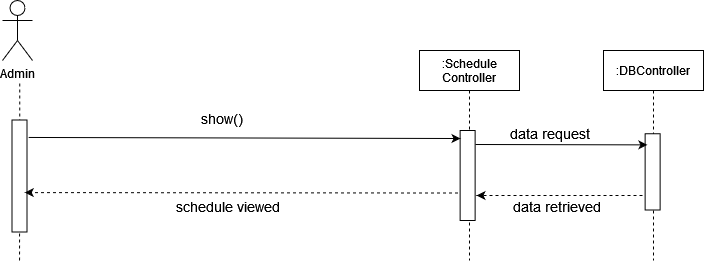

The diagram above was exported from draw.io. Its source (the exported page's mxGraphModel, read from the mxfile embedded in the PNG):
<mxGraphModel dx="723" dy="367" grid="1" gridSize="10" guides="1" tooltips="1" connect="1" arrows="1" fold="1" page="1" pageScale="1" pageWidth="850" pageHeight="1100" math="0" shadow="0">
  <root>
    <mxCell id="0" />
    <mxCell id="1" parent="0" />
    <mxCell id="Td2ku4V8jNkps6xAQcZh-344" value="Admin" style="shape=umlActor;verticalLabelPosition=bottom;verticalAlign=top;html=1;outlineConnect=0;" vertex="1" parent="1">
      <mxGeometry x="119" y="100" width="30" height="60" as="geometry" />
    </mxCell>
    <mxCell id="Td2ku4V8jNkps6xAQcZh-345" value="" style="endArrow=none;dashed=1;html=1;startArrow=none;" edge="1" parent="1">
      <mxGeometry width="50" height="50" relative="1" as="geometry">
        <mxPoint x="136" y="360" as="sourcePoint" />
        <mxPoint x="136.25" y="180" as="targetPoint" />
      </mxGeometry>
    </mxCell>
    <mxCell id="Td2ku4V8jNkps6xAQcZh-346" value=":Schedule&#10;Controller" style="shape=umlLifeline;perimeter=lifelinePerimeter;container=1;collapsible=0;recursiveResize=0;rounded=0;shadow=0;strokeWidth=1;" vertex="1" parent="1">
      <mxGeometry x="536" y="150" width="100" height="210" as="geometry" />
    </mxCell>
    <mxCell id="Td2ku4V8jNkps6xAQcZh-356" value=":DBController" style="shape=umlLifeline;perimeter=lifelinePerimeter;container=1;collapsible=0;recursiveResize=0;rounded=0;shadow=0;strokeWidth=1;" vertex="1" parent="1">
      <mxGeometry x="720" y="150" width="100" height="210" as="geometry" />
    </mxCell>
    <mxCell id="Td2ku4V8jNkps6xAQcZh-361" value="" style="rounded=0;whiteSpace=wrap;html=1;rotation=90;" vertex="1" parent="1">
      <mxGeometry x="539.13" y="267.5" width="90" height="15" as="geometry" />
    </mxCell>
    <mxCell id="Td2ku4V8jNkps6xAQcZh-362" value="" style="rounded=0;whiteSpace=wrap;html=1;rotation=90;" vertex="1" parent="1">
      <mxGeometry x="80" y="268" width="112" height="15" as="geometry" />
    </mxCell>
    <mxCell id="Td2ku4V8jNkps6xAQcZh-363" value="&lt;font style=&quot;font-size: 14px&quot;&gt;&lt;font style=&quot;font-size: 14px&quot;&gt;schedule &lt;/font&gt;viewed&lt;/font&gt;" style="text;html=1;strokeColor=none;fillColor=none;align=center;verticalAlign=middle;whiteSpace=wrap;rounded=0;" vertex="1" parent="1">
      <mxGeometry x="260" y="295.88" width="170" height="20" as="geometry" />
    </mxCell>
    <mxCell id="Td2ku4V8jNkps6xAQcZh-364" value="" style="endArrow=classic;html=1;exitX=0.147;exitY=-0.244;exitDx=0;exitDy=0;exitPerimeter=0;entryX=0.078;entryY=0.775;entryDx=0;entryDy=0;entryPerimeter=0;" edge="1" parent="1">
      <mxGeometry width="50" height="50" relative="1" as="geometry">
        <mxPoint x="145.16000000000008" y="236.96399999999994" as="sourcePoint" />
        <mxPoint x="577.0049999999999" y="238.01999999999998" as="targetPoint" />
      </mxGeometry>
    </mxCell>
    <mxCell id="Td2ku4V8jNkps6xAQcZh-365" value="" style="endArrow=classic;html=1;dashed=1;entryX=0.447;entryY=0.283;entryDx=0;entryDy=0;entryPerimeter=0;exitX=0.65;exitY=1.142;exitDx=0;exitDy=0;exitPerimeter=0;" edge="1" parent="1">
      <mxGeometry width="50" height="50" relative="1" as="geometry">
        <mxPoint x="574.5" y="292.5" as="sourcePoint" />
        <mxPoint x="141.25499999999988" y="292.05449999999996" as="targetPoint" />
      </mxGeometry>
    </mxCell>
    <mxCell id="Td2ku4V8jNkps6xAQcZh-366" value="&lt;div&gt;&lt;font style=&quot;font-size: 14px&quot;&gt;show()&lt;/font&gt;&lt;/div&gt;" style="text;html=1;strokeColor=none;fillColor=none;align=center;verticalAlign=middle;whiteSpace=wrap;rounded=0;" vertex="1" parent="1">
      <mxGeometry x="319" y="208" width="40" height="20" as="geometry" />
    </mxCell>
    <mxCell id="Td2ku4V8jNkps6xAQcZh-367" value="" style="rounded=0;whiteSpace=wrap;html=1;rotation=90;" vertex="1" parent="1">
      <mxGeometry x="731" y="263.88" width="76.25" height="15" as="geometry" />
    </mxCell>
    <mxCell id="Td2ku4V8jNkps6xAQcZh-368" value="" style="endArrow=classic;html=1;rounded=0;entryX=0.172;entryY=1.175;entryDx=0;entryDy=0;entryPerimeter=0;" edge="1" parent="1">
      <mxGeometry width="50" height="50" relative="1" as="geometry">
        <mxPoint x="592" y="244" as="sourcePoint" />
        <mxPoint x="763.8799999999997" y="244.37000000000012" as="targetPoint" />
      </mxGeometry>
    </mxCell>
    <mxCell id="Td2ku4V8jNkps6xAQcZh-369" value="" style="endArrow=classic;html=1;dashed=1;" edge="1" parent="1">
      <mxGeometry width="50" height="50" relative="1" as="geometry">
        <mxPoint x="759" y="295" as="sourcePoint" />
        <mxPoint x="593" y="295" as="targetPoint" />
      </mxGeometry>
    </mxCell>
    <mxCell id="Td2ku4V8jNkps6xAQcZh-370" value="&lt;div&gt;&lt;font style=&quot;font-size: 14px&quot;&gt;data request&lt;/font&gt;&lt;/div&gt;" style="text;html=1;strokeColor=none;fillColor=none;align=center;verticalAlign=middle;whiteSpace=wrap;rounded=0;" vertex="1" parent="1">
      <mxGeometry x="590.8699999999999" y="222.88" width="150.5" height="20" as="geometry" />
    </mxCell>
    <mxCell id="Td2ku4V8jNkps6xAQcZh-371" value="&lt;div&gt;&lt;font style=&quot;font-size: 14px&quot;&gt;data retrieved&lt;br&gt;&lt;/font&gt;&lt;/div&gt;" style="text;html=1;strokeColor=none;fillColor=none;align=center;verticalAlign=middle;whiteSpace=wrap;rounded=0;" vertex="1" parent="1">
      <mxGeometry x="606.6199999999999" y="295.88" width="134.75" height="20" as="geometry" />
    </mxCell>
  </root>
</mxGraphModel>